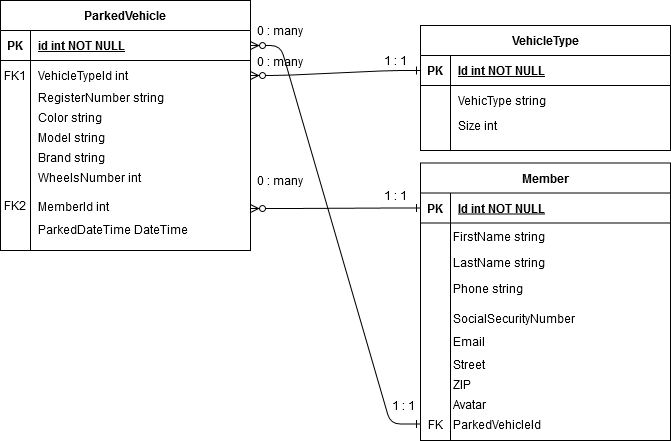

The diagram above was exported from draw.io. Its source (the exported page's mxGraphModel, read from the mxfile embedded in the PNG):
<mxGraphModel dx="1422" dy="744" grid="1" gridSize="10" guides="1" tooltips="1" connect="1" arrows="1" fold="1" page="1" pageScale="1" pageWidth="850" pageHeight="1100" math="0" shadow="0" extFonts="Permanent Marker^https://fonts.googleapis.com/css?family=Permanent+Marker">
  <root>
    <mxCell id="0" />
    <mxCell id="1" parent="0" />
    <mxCell id="C-vyLk0tnHw3VtMMgP7b-1" value="" style="edgeStyle=entityRelationEdgeStyle;endArrow=ERone;startArrow=ERzeroToMany;endFill=0;startFill=1;entryX=0;entryY=0.5;entryDx=0;entryDy=0;" parent="1" edge="1">
      <mxGeometry width="100" height="100" relative="1" as="geometry">
        <mxPoint x="310" y="288" as="sourcePoint" />
        <mxPoint x="480" y="287.5" as="targetPoint" />
      </mxGeometry>
    </mxCell>
    <mxCell id="C-vyLk0tnHw3VtMMgP7b-23" value="ParkedVehicle" style="shape=table;startSize=30;container=1;collapsible=1;childLayout=tableLayout;fixedRows=1;rowLines=0;fontStyle=1;align=center;resizeLast=1;" parent="1" vertex="1">
      <mxGeometry x="60" y="80" width="250" height="250" as="geometry" />
    </mxCell>
    <mxCell id="C-vyLk0tnHw3VtMMgP7b-24" value="" style="shape=partialRectangle;collapsible=0;dropTarget=0;pointerEvents=0;fillColor=none;points=[[0,0.5],[1,0.5]];portConstraint=eastwest;top=0;left=0;right=0;bottom=1;" parent="C-vyLk0tnHw3VtMMgP7b-23" vertex="1">
      <mxGeometry y="30" width="250" height="30" as="geometry" />
    </mxCell>
    <mxCell id="C-vyLk0tnHw3VtMMgP7b-25" value="PK" style="shape=partialRectangle;overflow=hidden;connectable=0;fillColor=none;top=0;left=0;bottom=0;right=0;fontStyle=1;" parent="C-vyLk0tnHw3VtMMgP7b-24" vertex="1">
      <mxGeometry width="30" height="30" as="geometry" />
    </mxCell>
    <mxCell id="C-vyLk0tnHw3VtMMgP7b-26" value="id int NOT NULL " style="shape=partialRectangle;overflow=hidden;connectable=0;fillColor=none;top=0;left=0;bottom=0;right=0;align=left;spacingLeft=6;fontStyle=5;" parent="C-vyLk0tnHw3VtMMgP7b-24" vertex="1">
      <mxGeometry x="30" width="220" height="30" as="geometry" />
    </mxCell>
    <mxCell id="C-vyLk0tnHw3VtMMgP7b-27" value="" style="shape=partialRectangle;collapsible=0;dropTarget=0;pointerEvents=0;fillColor=none;points=[[0,0.5],[1,0.5]];portConstraint=eastwest;top=0;left=0;right=0;bottom=0;" parent="C-vyLk0tnHw3VtMMgP7b-23" vertex="1">
      <mxGeometry y="60" width="250" height="30" as="geometry" />
    </mxCell>
    <mxCell id="C-vyLk0tnHw3VtMMgP7b-28" value="" style="shape=partialRectangle;overflow=hidden;connectable=0;fillColor=none;top=0;left=0;bottom=0;right=0;" parent="C-vyLk0tnHw3VtMMgP7b-27" vertex="1">
      <mxGeometry width="30" height="30" as="geometry" />
    </mxCell>
    <mxCell id="C-vyLk0tnHw3VtMMgP7b-29" value="VehicleTypeId int" style="shape=partialRectangle;overflow=hidden;connectable=0;fillColor=none;top=0;left=0;bottom=0;right=0;align=left;spacingLeft=6;" parent="C-vyLk0tnHw3VtMMgP7b-27" vertex="1">
      <mxGeometry x="30" width="220" height="30" as="geometry" />
    </mxCell>
    <mxCell id="QqNzqw2DzFEVBb72WJGt-21" value="RegisterNumber string" style="shape=partialRectangle;overflow=hidden;connectable=0;fillColor=none;top=0;left=0;bottom=0;right=0;align=left;spacingLeft=6;" parent="1" vertex="1">
      <mxGeometry x="90" y="160" width="220" height="33" as="geometry" />
    </mxCell>
    <mxCell id="QqNzqw2DzFEVBb72WJGt-22" value="Color string" style="shape=partialRectangle;overflow=hidden;connectable=0;fillColor=none;top=0;left=0;bottom=0;right=0;align=left;spacingLeft=6;" parent="1" vertex="1">
      <mxGeometry x="90" y="180" width="220" height="33" as="geometry" />
    </mxCell>
    <mxCell id="QqNzqw2DzFEVBb72WJGt-23" value="Model string" style="shape=partialRectangle;overflow=hidden;connectable=0;fillColor=none;top=0;left=0;bottom=0;right=0;align=left;spacingLeft=6;" parent="1" vertex="1">
      <mxGeometry x="90" y="200" width="220" height="33" as="geometry" />
    </mxCell>
    <mxCell id="QqNzqw2DzFEVBb72WJGt-24" value="Brand string" style="shape=partialRectangle;overflow=hidden;connectable=0;fillColor=none;top=0;left=0;bottom=0;right=0;align=left;spacingLeft=6;" parent="1" vertex="1">
      <mxGeometry x="90" y="220" width="220" height="33" as="geometry" />
    </mxCell>
    <mxCell id="QqNzqw2DzFEVBb72WJGt-25" value="WheelsNumber int" style="shape=partialRectangle;overflow=hidden;connectable=0;fillColor=none;top=0;left=0;bottom=0;right=0;align=left;spacingLeft=6;" parent="1" vertex="1">
      <mxGeometry x="90" y="240" width="220" height="33" as="geometry" />
    </mxCell>
    <mxCell id="QqNzqw2DzFEVBb72WJGt-26" value="VehicleType" style="shape=table;startSize=30;container=1;collapsible=1;childLayout=tableLayout;fixedRows=1;rowLines=0;fontStyle=1;align=center;resizeLast=1;" parent="1" vertex="1">
      <mxGeometry x="480" y="105" width="250" height="125" as="geometry" />
    </mxCell>
    <mxCell id="QqNzqw2DzFEVBb72WJGt-27" value="" style="shape=partialRectangle;collapsible=0;dropTarget=0;pointerEvents=0;fillColor=none;points=[[0,0.5],[1,0.5]];portConstraint=eastwest;top=0;left=0;right=0;bottom=1;" parent="QqNzqw2DzFEVBb72WJGt-26" vertex="1">
      <mxGeometry y="30" width="250" height="30" as="geometry" />
    </mxCell>
    <mxCell id="QqNzqw2DzFEVBb72WJGt-28" value="PK" style="shape=partialRectangle;overflow=hidden;connectable=0;fillColor=none;top=0;left=0;bottom=0;right=0;fontStyle=1;" parent="QqNzqw2DzFEVBb72WJGt-27" vertex="1">
      <mxGeometry width="30" height="30" as="geometry" />
    </mxCell>
    <mxCell id="QqNzqw2DzFEVBb72WJGt-29" value="Id int NOT NULL " style="shape=partialRectangle;overflow=hidden;connectable=0;fillColor=none;top=0;left=0;bottom=0;right=0;align=left;spacingLeft=6;fontStyle=5;" parent="QqNzqw2DzFEVBb72WJGt-27" vertex="1">
      <mxGeometry x="30" width="220" height="30" as="geometry" />
    </mxCell>
    <mxCell id="QqNzqw2DzFEVBb72WJGt-30" value="" style="shape=partialRectangle;collapsible=0;dropTarget=0;pointerEvents=0;fillColor=none;points=[[0,0.5],[1,0.5]];portConstraint=eastwest;top=0;left=0;right=0;bottom=0;" parent="QqNzqw2DzFEVBb72WJGt-26" vertex="1">
      <mxGeometry y="60" width="250" height="30" as="geometry" />
    </mxCell>
    <mxCell id="QqNzqw2DzFEVBb72WJGt-31" value="" style="shape=partialRectangle;overflow=hidden;connectable=0;fillColor=none;top=0;left=0;bottom=0;right=0;" parent="QqNzqw2DzFEVBb72WJGt-30" vertex="1">
      <mxGeometry width="30" height="30" as="geometry" />
    </mxCell>
    <mxCell id="QqNzqw2DzFEVBb72WJGt-32" value="VehicType string" style="shape=partialRectangle;overflow=hidden;connectable=0;fillColor=none;top=0;left=0;bottom=0;right=0;align=left;spacingLeft=6;" parent="QqNzqw2DzFEVBb72WJGt-30" vertex="1">
      <mxGeometry x="30" width="220" height="30" as="geometry" />
    </mxCell>
    <mxCell id="QqNzqw2DzFEVBb72WJGt-36" value="" style="edgeStyle=entityRelationEdgeStyle;endArrow=ERone;startArrow=ERzeroToMany;endFill=0;startFill=1;entryX=0;entryY=0.5;entryDx=0;entryDy=0;exitX=1;exitY=0.5;exitDx=0;exitDy=0;" parent="1" source="C-vyLk0tnHw3VtMMgP7b-27" target="QqNzqw2DzFEVBb72WJGt-27" edge="1">
      <mxGeometry width="100" height="100" relative="1" as="geometry">
        <mxPoint x="310" y="150" as="sourcePoint" />
        <mxPoint x="490" y="150" as="targetPoint" />
      </mxGeometry>
    </mxCell>
    <mxCell id="QqNzqw2DzFEVBb72WJGt-37" value="FK2" style="shape=partialRectangle;overflow=hidden;connectable=0;fillColor=none;top=0;left=0;bottom=0;right=0;fontStyle=0;" parent="1" vertex="1">
      <mxGeometry x="60" y="270" width="30" height="30" as="geometry" />
    </mxCell>
    <mxCell id="QqNzqw2DzFEVBb72WJGt-38" value="MemberId int" style="shape=partialRectangle;overflow=hidden;connectable=0;fillColor=none;top=0;left=0;bottom=0;right=0;align=left;spacingLeft=6;" parent="1" vertex="1">
      <mxGeometry x="90" y="269" width="220" height="33" as="geometry" />
    </mxCell>
    <mxCell id="QqNzqw2DzFEVBb72WJGt-39" value="FK1" style="shape=partialRectangle;overflow=hidden;connectable=0;fillColor=none;top=0;left=0;bottom=0;right=0;fontStyle=0;" parent="1" vertex="1">
      <mxGeometry x="60" y="140" width="30" height="30" as="geometry" />
    </mxCell>
    <mxCell id="QqNzqw2DzFEVBb72WJGt-50" value="0 : many" style="text;html=1;strokeColor=none;fillColor=none;align=center;verticalAlign=middle;whiteSpace=wrap;rounded=0;" parent="1" vertex="1">
      <mxGeometry x="310" y="250" width="60" height="20" as="geometry" />
    </mxCell>
    <mxCell id="QqNzqw2DzFEVBb72WJGt-51" value="1 : 1" style="text;html=1;strokeColor=none;fillColor=none;align=center;verticalAlign=middle;whiteSpace=wrap;rounded=0;" parent="1" vertex="1">
      <mxGeometry x="425" y="130" width="60" height="20" as="geometry" />
    </mxCell>
    <mxCell id="QqNzqw2DzFEVBb72WJGt-52" value="1 : 1" style="text;html=1;strokeColor=none;fillColor=none;align=center;verticalAlign=middle;whiteSpace=wrap;rounded=0;" parent="1" vertex="1">
      <mxGeometry x="425" y="265" width="60" height="20" as="geometry" />
    </mxCell>
    <mxCell id="QqNzqw2DzFEVBb72WJGt-53" value="0 : many" style="text;html=1;strokeColor=none;fillColor=none;align=center;verticalAlign=middle;whiteSpace=wrap;rounded=0;" parent="1" vertex="1">
      <mxGeometry x="310" y="131" width="60" height="20" as="geometry" />
    </mxCell>
    <mxCell id="QqNzqw2DzFEVBb72WJGt-54" value="ParkedDateTime DateTime " style="shape=partialRectangle;overflow=hidden;connectable=0;fillColor=none;top=0;left=0;bottom=0;right=0;align=left;spacingLeft=6;" parent="1" vertex="1">
      <mxGeometry x="90" y="292" width="220" height="33" as="geometry" />
    </mxCell>
    <mxCell id="LoRq3zJxrGA6JPp-TzU2-1" value="Size int" style="shape=partialRectangle;overflow=hidden;connectable=0;fillColor=none;top=0;left=0;bottom=0;right=0;align=left;spacingLeft=6;" vertex="1" parent="1">
      <mxGeometry x="510" y="190" width="220" height="30" as="geometry" />
    </mxCell>
    <mxCell id="C-vyLk0tnHw3VtMMgP7b-2" value="Member" style="shape=table;startSize=30;container=1;collapsible=1;childLayout=tableLayout;fixedRows=1;rowLines=0;fontStyle=1;align=center;resizeLast=1;" parent="1" vertex="1">
      <mxGeometry x="480" y="242.5" width="250" height="277.5" as="geometry" />
    </mxCell>
    <mxCell id="C-vyLk0tnHw3VtMMgP7b-3" value="" style="shape=partialRectangle;collapsible=0;dropTarget=0;pointerEvents=0;fillColor=none;points=[[0,0.5],[1,0.5]];portConstraint=eastwest;top=0;left=0;right=0;bottom=1;" parent="C-vyLk0tnHw3VtMMgP7b-2" vertex="1">
      <mxGeometry y="30" width="250" height="30" as="geometry" />
    </mxCell>
    <mxCell id="C-vyLk0tnHw3VtMMgP7b-4" value="PK" style="shape=partialRectangle;overflow=hidden;connectable=0;fillColor=none;top=0;left=0;bottom=0;right=0;fontStyle=1;" parent="C-vyLk0tnHw3VtMMgP7b-3" vertex="1">
      <mxGeometry width="30" height="30" as="geometry" />
    </mxCell>
    <mxCell id="C-vyLk0tnHw3VtMMgP7b-5" value="Id int NOT NULL " style="shape=partialRectangle;overflow=hidden;connectable=0;fillColor=none;top=0;left=0;bottom=0;right=0;align=left;spacingLeft=6;fontStyle=5;" parent="C-vyLk0tnHw3VtMMgP7b-3" vertex="1">
      <mxGeometry x="30" width="220" height="30" as="geometry" />
    </mxCell>
    <mxCell id="C-vyLk0tnHw3VtMMgP7b-6" value="" style="shape=partialRectangle;collapsible=0;dropTarget=0;pointerEvents=0;fillColor=none;points=[[0,0.5],[1,0.5]];portConstraint=eastwest;top=0;left=0;right=0;bottom=0;" parent="C-vyLk0tnHw3VtMMgP7b-2" vertex="1">
      <mxGeometry y="60" width="250" height="30" as="geometry" />
    </mxCell>
    <mxCell id="C-vyLk0tnHw3VtMMgP7b-7" value="" style="shape=partialRectangle;overflow=hidden;connectable=0;fillColor=none;top=0;left=0;bottom=0;right=0;" parent="C-vyLk0tnHw3VtMMgP7b-6" vertex="1">
      <mxGeometry width="30" height="30" as="geometry" />
    </mxCell>
    <mxCell id="C-vyLk0tnHw3VtMMgP7b-8" value="" style="shape=partialRectangle;overflow=hidden;connectable=0;fillColor=none;top=0;left=0;bottom=0;right=0;align=left;spacingLeft=6;" parent="C-vyLk0tnHw3VtMMgP7b-6" vertex="1">
      <mxGeometry x="30" width="220" height="30" as="geometry" />
    </mxCell>
    <mxCell id="QqNzqw2DzFEVBb72WJGt-41" value="FirstName string" style="shape=partialRectangle;overflow=hidden;connectable=0;fillColor=none;top=0;left=0;bottom=0;right=0;align=left;spacingLeft=6;" parent="1" vertex="1">
      <mxGeometry x="505" y="301.113813229572" width="220" height="30.058365758754864" as="geometry" />
    </mxCell>
    <mxCell id="QqNzqw2DzFEVBb72WJGt-42" value="LastName string" style="shape=partialRectangle;overflow=hidden;connectable=0;fillColor=none;top=0;left=0;bottom=0;right=0;align=left;spacingLeft=6;" parent="1" vertex="1">
      <mxGeometry x="505" y="327.16439688715957" width="220" height="30.058365758754864" as="geometry" />
    </mxCell>
    <mxCell id="QqNzqw2DzFEVBb72WJGt-44" value="Phone string" style="shape=partialRectangle;overflow=hidden;connectable=0;fillColor=none;top=0;left=0;bottom=0;right=0;align=left;spacingLeft=6;" parent="1" vertex="1">
      <mxGeometry x="505" y="353.2149805447471" width="220" height="30.058365758754864" as="geometry" />
    </mxCell>
    <mxCell id="QqNzqw2DzFEVBb72WJGt-45" value="SocialSecurityNumber" style="shape=partialRectangle;overflow=hidden;connectable=0;fillColor=none;top=0;left=0;bottom=0;right=0;align=left;spacingLeft=6;" parent="1" vertex="1">
      <mxGeometry x="505" y="383.27334630350197" width="220" height="30.058365758754864" as="geometry" />
    </mxCell>
    <mxCell id="QqNzqw2DzFEVBb72WJGt-46" value="Email" style="shape=partialRectangle;overflow=hidden;connectable=0;fillColor=none;top=0;left=0;bottom=0;right=0;align=left;spacingLeft=6;" parent="1" vertex="1">
      <mxGeometry x="505" y="406.318093385214" width="220" height="30.058365758754864" as="geometry" />
    </mxCell>
    <mxCell id="QqNzqw2DzFEVBb72WJGt-47" value="Street" style="shape=partialRectangle;overflow=hidden;connectable=0;fillColor=none;top=0;left=0;bottom=0;right=0;align=left;spacingLeft=6;" parent="1" vertex="1">
      <mxGeometry x="505" y="429.36284046692606" width="220" height="30.058365758754864" as="geometry" />
    </mxCell>
    <mxCell id="QqNzqw2DzFEVBb72WJGt-48" value="ZIP" style="shape=partialRectangle;overflow=hidden;connectable=0;fillColor=none;top=0;left=0;bottom=0;right=0;align=left;spacingLeft=6;" parent="1" vertex="1">
      <mxGeometry x="505" y="449.40175097276267" width="220" height="30.058365758754864" as="geometry" />
    </mxCell>
    <mxCell id="QqNzqw2DzFEVBb72WJGt-49" value="Avatar" style="shape=partialRectangle;overflow=hidden;connectable=0;fillColor=none;top=0;left=0;bottom=0;right=0;align=left;spacingLeft=6;" parent="1" vertex="1">
      <mxGeometry x="505" y="469.4406614785992" width="220" height="30.058365758754864" as="geometry" />
    </mxCell>
    <mxCell id="LoRq3zJxrGA6JPp-TzU2-3" value="ParkedVehicleId" style="shape=partialRectangle;overflow=hidden;connectable=0;fillColor=none;top=0;left=0;bottom=0;right=0;align=left;spacingLeft=6;" vertex="1" parent="1">
      <mxGeometry x="505" y="489.4406614785992" width="220" height="30.058365758754864" as="geometry" />
    </mxCell>
    <mxCell id="LoRq3zJxrGA6JPp-TzU2-5" value="FK" style="shape=partialRectangle;overflow=hidden;connectable=0;fillColor=none;top=0;left=0;bottom=0;right=0;fontStyle=0;" vertex="1" parent="1">
      <mxGeometry x="480" y="489" width="30" height="30" as="geometry" />
    </mxCell>
    <mxCell id="LoRq3zJxrGA6JPp-TzU2-6" value="" style="edgeStyle=entityRelationEdgeStyle;endArrow=ERone;startArrow=ERzeroToMany;endFill=0;startFill=1;entryX=0;entryY=0.5;entryDx=0;entryDy=0;exitX=1;exitY=0.5;exitDx=0;exitDy=0;" edge="1" parent="1" source="C-vyLk0tnHw3VtMMgP7b-24">
      <mxGeometry width="100" height="100" relative="1" as="geometry">
        <mxPoint x="310" y="504" as="sourcePoint" />
        <mxPoint x="480" y="503.5" as="targetPoint" />
      </mxGeometry>
    </mxCell>
    <mxCell id="LoRq3zJxrGA6JPp-TzU2-7" value="0 : many" style="text;html=1;strokeColor=none;fillColor=none;align=center;verticalAlign=middle;whiteSpace=wrap;rounded=0;" vertex="1" parent="1">
      <mxGeometry x="310" y="100" width="60" height="20" as="geometry" />
    </mxCell>
    <mxCell id="LoRq3zJxrGA6JPp-TzU2-8" value="1 : 1" style="text;html=1;strokeColor=none;fillColor=none;align=center;verticalAlign=middle;whiteSpace=wrap;rounded=0;" vertex="1" parent="1">
      <mxGeometry x="433" y="475" width="60" height="20" as="geometry" />
    </mxCell>
  </root>
</mxGraphModel>